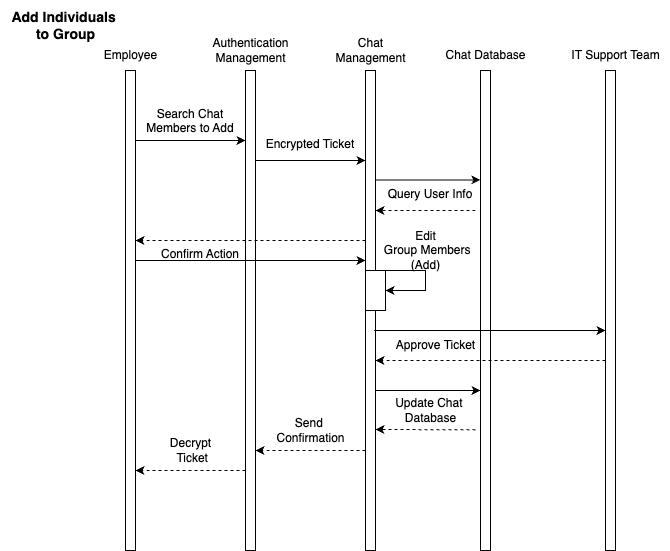

The diagram above was exported from draw.io. Its source (the exported page's mxGraphModel, read from the mxfile embedded in the PNG):
<mxGraphModel dx="1933" dy="2558" grid="1" gridSize="10" guides="1" tooltips="1" connect="1" arrows="1" fold="1" page="1" pageScale="1" pageWidth="850" pageHeight="1100" math="0" shadow="0">
  <root>
    <mxCell id="0" />
    <mxCell id="1" parent="0" />
    <mxCell id="2" value="" style="html=1;points=[[0,0,0,0,5],[0,1,0,0,-5],[1,0,0,0,5],[1,1,0,0,-5]];perimeter=orthogonalPerimeter;outlineConnect=0;targetShapes=umlLifeline;portConstraint=eastwest;newEdgeStyle={&quot;curved&quot;:0,&quot;rounded&quot;:0};" vertex="1" parent="1">
      <mxGeometry x="-315" y="230" width="10" height="480" as="geometry" />
    </mxCell>
    <mxCell id="3" value="Employee" style="text;html=1;align=center;verticalAlign=middle;resizable=0;points=[];autosize=1;strokeColor=none;fillColor=none;" vertex="1" parent="1">
      <mxGeometry x="-350" y="200" width="80" height="30" as="geometry" />
    </mxCell>
    <mxCell id="4" value="" style="html=1;points=[[0,0,0,0,5],[0,1,0,0,-5],[1,0,0,0,5],[1,1,0,0,-5]];perimeter=orthogonalPerimeter;outlineConnect=0;targetShapes=umlLifeline;portConstraint=eastwest;newEdgeStyle={&quot;curved&quot;:0,&quot;rounded&quot;:0};" vertex="1" parent="1">
      <mxGeometry x="-195" y="230" width="10" height="480" as="geometry" />
    </mxCell>
    <mxCell id="5" value="Authentication&lt;div&gt;Management&lt;/div&gt;" style="text;html=1;align=center;verticalAlign=middle;resizable=0;points=[];autosize=1;strokeColor=none;fillColor=none;" vertex="1" parent="1">
      <mxGeometry x="-240" y="190" width="100" height="40" as="geometry" />
    </mxCell>
    <mxCell id="6" value="" style="html=1;points=[[0,0,0,0,5],[0,1,0,0,-5],[1,0,0,0,5],[1,1,0,0,-5]];perimeter=orthogonalPerimeter;outlineConnect=0;targetShapes=umlLifeline;portConstraint=eastwest;newEdgeStyle={&quot;curved&quot;:0,&quot;rounded&quot;:0};" vertex="1" parent="1">
      <mxGeometry x="-75" y="230" width="10" height="480" as="geometry" />
    </mxCell>
    <mxCell id="7" value="&lt;div&gt;Chat&lt;/div&gt;&lt;div&gt;Management&lt;/div&gt;" style="text;html=1;align=center;verticalAlign=middle;resizable=0;points=[];autosize=1;strokeColor=none;fillColor=none;" vertex="1" parent="1">
      <mxGeometry x="-115" y="190" width="90" height="40" as="geometry" />
    </mxCell>
    <mxCell id="8" value="" style="endArrow=classic;html=1;rounded=0;" edge="1" parent="1">
      <mxGeometry width="50" height="50" relative="1" as="geometry">
        <mxPoint x="-304.99999999999994" y="300" as="sourcePoint" />
        <mxPoint x="-195" y="300" as="targetPoint" />
      </mxGeometry>
    </mxCell>
    <mxCell id="9" value="Search Chat Members to Add" style="text;whiteSpace=wrap;html=1;align=center;" vertex="1" parent="1">
      <mxGeometry x="-305" y="260" width="110" height="40" as="geometry" />
    </mxCell>
    <mxCell id="10" value="Chat Database" style="text;html=1;align=center;verticalAlign=middle;resizable=0;points=[];autosize=1;strokeColor=none;fillColor=none;" vertex="1" parent="1">
      <mxGeometry x="-5" y="200" width="100" height="30" as="geometry" />
    </mxCell>
    <mxCell id="11" value="" style="html=1;points=[[0,0,0,0,5],[0,1,0,0,-5],[1,0,0,0,5],[1,1,0,0,-5]];perimeter=orthogonalPerimeter;outlineConnect=0;targetShapes=umlLifeline;portConstraint=eastwest;newEdgeStyle={&quot;curved&quot;:0,&quot;rounded&quot;:0};" vertex="1" parent="1">
      <mxGeometry x="40" y="230" width="10" height="480" as="geometry" />
    </mxCell>
    <mxCell id="12" value="" style="endArrow=classic;html=1;rounded=0;" edge="1" parent="1">
      <mxGeometry width="50" height="50" relative="1" as="geometry">
        <mxPoint x="-65" y="339.4100000000001" as="sourcePoint" />
        <mxPoint x="40" y="339.4100000000001" as="targetPoint" />
      </mxGeometry>
    </mxCell>
    <mxCell id="13" value="Query User Info" style="text;whiteSpace=wrap;html=1;align=center;" vertex="1" parent="1">
      <mxGeometry x="-65" y="340" width="110" height="30" as="geometry" />
    </mxCell>
    <mxCell id="14" value="" style="endArrow=classic;html=1;rounded=0;dashed=1;" edge="1" parent="1">
      <mxGeometry width="50" height="50" relative="1" as="geometry">
        <mxPoint x="35" y="370" as="sourcePoint" />
        <mxPoint x="-65" y="370" as="targetPoint" />
      </mxGeometry>
    </mxCell>
    <mxCell id="15" value="" style="rounded=0;whiteSpace=wrap;html=1;" vertex="1" parent="1">
      <mxGeometry x="-75" y="430" width="20" height="40" as="geometry" />
    </mxCell>
    <mxCell id="16" value="" style="endArrow=classic;html=1;rounded=0;entryX=1;entryY=0.5;entryDx=0;entryDy=0;" edge="1" target="15" parent="1">
      <mxGeometry width="50" height="50" relative="1" as="geometry">
        <mxPoint x="-65" y="430" as="sourcePoint" />
        <mxPoint x="-15" y="470" as="targetPoint" />
        <Array as="points">
          <mxPoint x="-35" y="430" />
          <mxPoint x="-15" y="430" />
          <mxPoint x="-15" y="450" />
        </Array>
      </mxGeometry>
    </mxCell>
    <mxCell id="17" value="Edit&lt;div&gt;&amp;nbsp;Group Members&lt;/div&gt;&lt;div&gt;(Add)&lt;/div&gt;" style="text;html=1;align=center;verticalAlign=middle;resizable=0;points=[];autosize=1;strokeColor=none;fillColor=none;" vertex="1" parent="1">
      <mxGeometry x="-70" y="380" width="110" height="60" as="geometry" />
    </mxCell>
    <mxCell id="18" value="" style="endArrow=classic;html=1;rounded=0;dashed=1;" edge="1" parent="1">
      <mxGeometry width="50" height="50" relative="1" as="geometry">
        <mxPoint x="-75" y="610.0000000000002" as="sourcePoint" />
        <mxPoint x="-185" y="610" as="targetPoint" />
      </mxGeometry>
    </mxCell>
    <mxCell id="19" value="Send&amp;nbsp;&lt;div&gt;Confirmation&lt;/div&gt;" style="text;html=1;align=center;verticalAlign=middle;resizable=0;points=[];autosize=1;strokeColor=none;fillColor=none;" vertex="1" parent="1">
      <mxGeometry x="-175" y="570" width="90" height="40" as="geometry" />
    </mxCell>
    <mxCell id="20" value="" style="endArrow=classic;html=1;rounded=0;" edge="1" parent="1">
      <mxGeometry width="50" height="50" relative="1" as="geometry">
        <mxPoint x="-66.25" y="490.0000000000002" as="sourcePoint" />
        <mxPoint x="165" y="490.0000000000002" as="targetPoint" />
      </mxGeometry>
    </mxCell>
    <mxCell id="21" value="Approve Ticket" style="text;html=1;align=center;verticalAlign=middle;resizable=0;points=[];autosize=1;strokeColor=none;fillColor=none;" vertex="1" parent="1">
      <mxGeometry x="-55" y="490" width="100" height="30" as="geometry" />
    </mxCell>
    <mxCell id="22" value="" style="endArrow=classic;html=1;rounded=0;dashed=1;" edge="1" parent="1">
      <mxGeometry width="50" height="50" relative="1" as="geometry">
        <mxPoint x="165" y="520" as="sourcePoint" />
        <mxPoint x="-65" y="520" as="targetPoint" />
      </mxGeometry>
    </mxCell>
    <mxCell id="23" value="" style="html=1;points=[[0,0,0,0,5],[0,1,0,0,-5],[1,0,0,0,5],[1,1,0,0,-5]];perimeter=orthogonalPerimeter;outlineConnect=0;targetShapes=umlLifeline;portConstraint=eastwest;newEdgeStyle={&quot;curved&quot;:0,&quot;rounded&quot;:0};" vertex="1" parent="1">
      <mxGeometry x="165" y="230" width="10" height="480" as="geometry" />
    </mxCell>
    <mxCell id="24" value="IT Support Team" style="text;html=1;align=center;verticalAlign=middle;resizable=0;points=[];autosize=1;strokeColor=none;fillColor=none;" vertex="1" parent="1">
      <mxGeometry x="120" y="200" width="110" height="30" as="geometry" />
    </mxCell>
    <mxCell id="25" value="" style="endArrow=classic;html=1;rounded=0;" edge="1" target="11" parent="1">
      <mxGeometry width="50" height="50" relative="1" as="geometry">
        <mxPoint x="-65" y="550" as="sourcePoint" />
        <mxPoint x="35" y="550" as="targetPoint" />
      </mxGeometry>
    </mxCell>
    <mxCell id="26" value="" style="endArrow=classic;html=1;rounded=0;dashed=1;" edge="1" parent="1">
      <mxGeometry width="50" height="50" relative="1" as="geometry">
        <mxPoint x="35" y="589.35" as="sourcePoint" />
        <mxPoint x="-65" y="588.9499999999999" as="targetPoint" />
      </mxGeometry>
    </mxCell>
    <mxCell id="27" value="Update Chat&amp;nbsp;&lt;div&gt;Database&lt;/div&gt;" style="text;html=1;align=center;verticalAlign=middle;resizable=0;points=[];autosize=1;strokeColor=none;fillColor=none;" vertex="1" parent="1">
      <mxGeometry x="-55" y="550" width="90" height="40" as="geometry" />
    </mxCell>
    <mxCell id="28" value="" style="endArrow=classic;html=1;rounded=0;dashed=1;" edge="1" source="6" parent="1">
      <mxGeometry width="50" height="50" relative="1" as="geometry">
        <mxPoint x="-205" y="400" as="sourcePoint" />
        <mxPoint x="-305" y="400" as="targetPoint" />
      </mxGeometry>
    </mxCell>
    <mxCell id="29" value="" style="endArrow=classic;html=1;rounded=0;entryX=0;entryY=0.25;entryDx=0;entryDy=0;" edge="1" parent="1">
      <mxGeometry width="50" height="50" relative="1" as="geometry">
        <mxPoint x="-305" y="420" as="sourcePoint" />
        <mxPoint x="-75" y="420" as="targetPoint" />
      </mxGeometry>
    </mxCell>
    <mxCell id="30" value="Confirm Action" style="text;whiteSpace=wrap;html=1;align=center;" vertex="1" parent="1">
      <mxGeometry x="-295" y="400" width="110" height="40" as="geometry" />
    </mxCell>
    <mxCell id="31" value="" style="endArrow=classic;html=1;rounded=0;" edge="1" target="6" parent="1">
      <mxGeometry width="50" height="50" relative="1" as="geometry">
        <mxPoint x="-185" y="320" as="sourcePoint" />
        <mxPoint x="-85" y="320" as="targetPoint" />
      </mxGeometry>
    </mxCell>
    <mxCell id="32" value="Encrypted Ticket" style="text;whiteSpace=wrap;html=1;align=center;" vertex="1" parent="1">
      <mxGeometry x="-185" y="290" width="110" height="40" as="geometry" />
    </mxCell>
    <mxCell id="33" value="Decrypt&lt;div&gt;&amp;nbsp;Ticket&lt;/div&gt;" style="text;html=1;align=center;verticalAlign=middle;resizable=0;points=[];autosize=1;strokeColor=none;fillColor=none;" vertex="1" parent="1">
      <mxGeometry x="-280" y="590" width="60" height="40" as="geometry" />
    </mxCell>
    <mxCell id="34" value="" style="endArrow=classic;html=1;rounded=0;dashed=1;" edge="1" parent="1">
      <mxGeometry width="50" height="50" relative="1" as="geometry">
        <mxPoint x="-195" y="630.0000000000002" as="sourcePoint" />
        <mxPoint x="-305" y="630" as="targetPoint" />
      </mxGeometry>
    </mxCell>
    <mxCell id="35" value="&lt;b&gt;&lt;font style=&quot;font-size: 14px;&quot;&gt;Add Individuals&amp;nbsp;&lt;/font&gt;&lt;/b&gt;&lt;div&gt;&lt;b&gt;&lt;font style=&quot;font-size: 14px;&quot;&gt;to Group&lt;/font&gt;&lt;/b&gt;&lt;/div&gt;" style="text;html=1;align=center;verticalAlign=middle;resizable=0;points=[];autosize=1;strokeColor=none;fillColor=none;" vertex="1" parent="1">
      <mxGeometry x="-440" y="160" width="130" height="50" as="geometry" />
    </mxCell>
  </root>
</mxGraphModel>